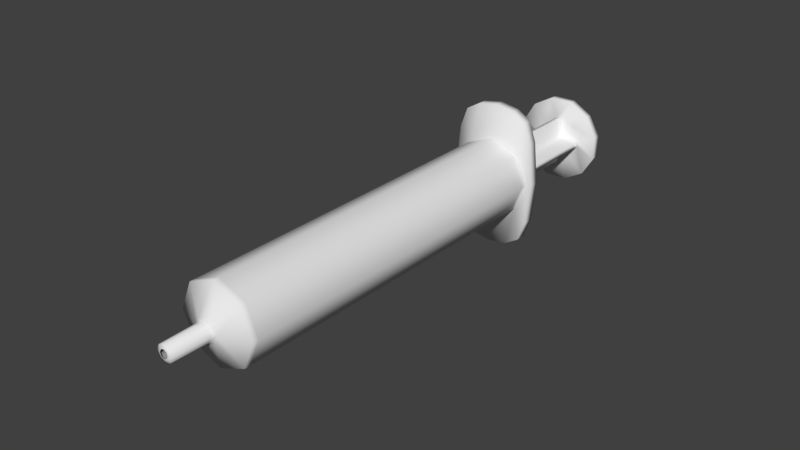 # Source: Syringe20Ml.blend  (saved by Blender 2.79.0; exported with 4.5.12 LTS)
import bpy
from mathutils import Matrix  # noqa: F401  (used for matrix-valued properties, if any)

bpy.ops.wm.read_factory_settings(use_empty=True)
scene = bpy.context.scene
scene.name = 'Scene'

# ---- collections
col_collection_1 = bpy.data.collections.new('Collection 1'); scene.collection.children.link(col_collection_1)

# ---- materials (node trees are filled in below, after node groups)
mat_syringeplungermat = bpy.data.materials.new('syringePlungerMat')
mat_syringeplungermat.alpha_threshold = 0.0
mat_syringeplungermat.use_transparent_shadow = False
mat_syringeplungermat.roughness = 0.5
mat_syringebarrelmat = bpy.data.materials.new('syringeBarrelMat')
mat_syringebarrelmat.alpha_threshold = 0.0
mat_syringebarrelmat.use_transparent_shadow = False
mat_syringebarrelmat.roughness = 0.5

# ---- material node trees

# ---- world
world_world = bpy.data.worlds.new('World'); scene.world = world_world
world_world.color = (0.05088, 0.05088, 0.05088)
world_world.use_sun_shadow = False
world_world.sun_shadow_jitter_overblur = 0.0
world_world.cycles.sampling_method = 'MANUAL'

# ---- meshes
me_syringeplunger = bpy.data.meshes.new('syringePlunger')
me_syringeplunger.from_pydata([(-0.003735, 0.1151, -0.01394), (-0.0102, 0.1151, -0.01021), (-0.01394, 0.1151, -0.003735), (-0.01394, 0.1151, 0.003735), (-0.0102, 0.1151, 0.0102), (-0.003735, 0.1151, 0.01394), (0.003735, 0.1151, 0.01394), (0.01021, 0.1151, 0.01021), (0.01394, 0.1151, 0.003735), (0.01394, 0.1151, -0.003735), (0.01021, 0.1151, -0.01021), (0.003735, 0.1151, -0.01394), (-0.003735, 0.1179, -0.01394), (-0.0102, 0.1179, -0.01021), (-0.01394, 0.1179, -0.003735), (-0.01394, 0.1179, 0.003735), (-0.0102, 0.1179, 0.0102), (-0.003735, 0.1179, 0.01394), (0.003735, 0.1179, 0.01394), (0.01021, 0.1179, 0.01021), (0.01394, 0.1179, 0.003735), (0.01394, 0.1179, -0.003735), (0.01021, 0.1179, -0.01021), (0.003735, 0.1179, -0.01394), (-0.0008964, 0.1151, -0.007726), (-0.005646, 0.1151, -0.005646), (-0.007726, 0.1151, -0.0008964), (-0.007726, 0.1151, 0.0008964), (-0.005646, 0.1151, 0.005646), (-0.0008964, 0.1151, 0.007726), (0.0008964, 0.1151, 0.007726), (0.005646, 0.1151, 0.005646), (0.007726, 0.1151, 0.0008964), (0.007726, 0.1151, -0.0008964), (0.005646, 0.1151, -0.005646), (0.0008964, 0.1151, -0.007726), (-0.0008964, 0.1151, 0.0008964), (-0.0008964, 0.1151, -0.0008964), (0.0008964, 0.1151, -0.0008964), (0.0008964, 0.1151, 0.0008964), (2.304e-08, 0.1179, -4.591e-09), (-0.007203, -0.01495, 0.007203), (-0.007203, -0.01495, -0.007203), (-0.01019, -0.01495, -5.61e-10), (-4.124e-09, -0.01495, 0.01019), (0.007203, -0.01495, 0.007203), (-1.696e-09, -0.01495, -0.01019), (0.007203, -0.01495, -0.007203), (0.01019, -0.01495, 1.868e-09), (0.007726, -0.01495, -0.0008964), (0.007726, -0.01495, 0.0008964), (0.0008964, -0.01495, -0.0008964), (0.0008964, -0.01495, 0.0008964), (-0.007726, -0.01495, -0.0008964), (-0.007726, -0.01495, 0.0008964), (-0.0008964, -0.01495, -0.0008964), (-0.0008964, -0.01495, 0.0008964), (0.0008964, -0.01495, 0.007726), (-0.0008964, -0.01495, 0.007726), (0.0008964, -0.01495, -0.007726), (-0.0008964, -0.01495, -0.007726), (-0.007203, -0.02607, 0.007203), (-0.007203, -0.02607, -0.007203), (-0.01019, -0.02607, -7.466e-11), (-6.291e-09, -0.02607, 0.01019), (0.007203, -0.02607, 0.007203), (-3.862e-09, -0.02607, -0.01019), (0.007203, -0.02607, -0.007203), (0.01019, -0.02607, 2.354e-09), (-5.74e-09, -0.029, 1.23e-09), (0.007724, -0.01256, -0.0009055), (0.007726, -0.01255, 0.0008873), (0.0008972, -0.01267, 0.0008953), (0.0008953, -0.01268, -0.0008975), (-0.007726, -0.01284, -0.0008873), (-0.007724, -0.01283, 0.0009055), (-0.0008953, -0.01271, 0.0008975), (-0.0008972, -0.01272, -0.0008953), (0.0009046, -0.01264, 0.007725), (-0.0008879, -0.01267, 0.007727), (0.0008879, -0.01272, -0.007727), (-0.0009046, -0.01275, -0.007725), (0.007726, 0.113, -0.0008966), (0.0008964, 0.113, 0.0008964), (-0.007726, 0.113, -0.0008963), (-0.0008964, 0.113, 0.0008964), (0.0008966, 0.113, 0.007726), (0.0008963, 0.113, -0.007726), (0.007726, 0.113, 0.0008963), (0.0008964, 0.113, -0.0008964), (-0.007726, 0.113, 0.0008966), (-0.0008964, 0.113, -0.0008964), (-0.0008963, 0.113, 0.007726), (-0.0008965, 0.113, -0.007726)], [], [(6, 7, 19, 18), (3, 4, 16, 15), (10, 11, 23, 22), (0, 1, 13, 12), (7, 8, 20, 19), (4, 5, 17, 16), (11, 0, 12, 23), (1, 2, 14, 13), (8, 9, 21, 20), (5, 6, 18, 17), (2, 3, 15, 14), (9, 10, 22, 21), (7, 6, 30, 31), (4, 3, 27, 28), (11, 10, 34, 35), (1, 0, 24, 25), (8, 7, 31, 32), (5, 4, 28, 29), (0, 11, 35, 24), (2, 1, 25, 26), (9, 8, 32, 33), (6, 5, 29, 30), (3, 2, 26, 27), (10, 9, 33, 34), (36, 29, 28), (37, 26, 25), (35, 34, 38), (39, 32, 31), (30, 39, 31), (27, 36, 28), (24, 37, 25), (33, 38, 34), (19, 40, 18), (16, 40, 15), (23, 40, 22), (13, 40, 12), (20, 40, 19), (17, 40, 16), (12, 40, 23), (14, 40, 13), (21, 40, 20), (18, 40, 17), (15, 40, 14), (22, 40, 21), (70, 71, 50, 49), (89, 38, 33, 82), (72, 52, 50, 71), (74, 53, 54, 75), (91, 84, 26, 37), (76, 75, 54, 56), (78, 79, 58, 57), (83, 39, 30, 86), (76, 56, 58, 79), (80, 59, 60, 81), (89, 87, 35, 38), (77, 81, 60, 55), (58, 44, 57), (44, 58, 41), (58, 56, 41), (41, 56, 54), (41, 54, 43), (53, 43, 54), (43, 53, 42), (53, 55, 42), (42, 55, 60), (42, 60, 46), (59, 46, 60), (46, 59, 47), (59, 51, 47), (47, 51, 49), (47, 49, 48), (50, 48, 49), (48, 50, 45), (50, 52, 45), (45, 52, 57), (45, 57, 44), (45, 44, 64, 65), (42, 46, 66, 62), (44, 41, 61, 64), (47, 48, 68, 67), (48, 45, 65, 68), (43, 42, 62, 63), (41, 43, 63, 61), (46, 47, 67, 66), (67, 68, 69), (68, 65, 69), (63, 62, 69), (61, 63, 69), (66, 67, 69), (65, 64, 69), (62, 66, 69), (64, 61, 69), (91, 93, 81, 77), (51, 59, 80, 73), (87, 80, 81, 93), (85, 76, 79, 92), (52, 72, 78, 57), (86, 92, 79, 78), (85, 90, 75, 76), (55, 53, 74, 77), (84, 74, 75, 90), (83, 72, 71, 88), (51, 73, 70, 49), (82, 88, 71, 70), (33, 32, 88, 82), (39, 83, 88, 32), (26, 84, 90, 27), (36, 27, 90, 85), (30, 29, 92, 86), (36, 85, 92, 29), (35, 87, 93, 24), (37, 24, 93, 91), (73, 80, 87, 89), (72, 83, 86, 78), (77, 74, 84, 91), (73, 89, 82, 70)])
me_syringeplunger.polygons.foreach_set('use_smooth', [True] * 116)
_uv = me_syringeplunger.uv_layers.new(name='UVMap')
_uv.uv.foreach_set('vector', [0.8099, 0.9544, 0.8895, 0.9544, 0.8895, 0.9842, 0.8099, 0.9842, 0.571, 0.9544, 0.6506, 0.9544, 0.6506, 0.9842, 0.571, 0.9842, 0.1729, 0.9544, 0.2525, 0.9544, 0.2525, 0.9842, 0.1729, 0.9842, 0.3322, 0.9544, 0.4118, 0.9544, 0.4118, 0.9842, 0.3322, 0.9842, 0.8895, 0.9544, 0.9691, 0.9544, 0.9691, 0.9842, 0.8895, 0.9842, 0.6506, 0.9544, 0.7303, 0.9544, 0.7303, 0.9842, 0.6506, 0.9842, 0.2525, 0.9544, 0.3322, 0.9544, 0.3322, 0.9842, 0.2525, 0.9842, 0.4118, 0.9544, 0.4914, 0.9544, 0.4914, 0.9842, 0.4118, 0.9842, 0.01367, 0.9544, 0.09329, 0.9544, 0.09329, 0.9842, 0.01367, 0.9842, 0.7303, 0.9544, 0.8099, 0.9544, 0.8099, 0.9842, 0.7303, 0.9842, 0.4914, 0.9544, 0.571, 0.9544, 0.571, 0.9842, 0.4914, 0.9842, 0.09329, 0.9544, 0.1729, 0.9544, 0.1729, 0.9842, 0.09329, 0.9842, 0.3659, 0.548, 0.4348, 0.5081, 0.4651, 0.5744, 0.4145, 0.5965, 0.5834, 0.548, 0.6232, 0.6169, 0.557, 0.6472, 0.5348, 0.5965, 0.4348, 0.8053, 0.3659, 0.7655, 0.4145, 0.7169, 0.4651, 0.7391, 0.5834, 0.7655, 0.5145, 0.8053, 0.4842, 0.7391, 0.5348, 0.7169, 0.3261, 0.6169, 0.3659, 0.548, 0.4145, 0.5965, 0.3923, 0.6472, 0.5145, 0.5081, 0.5834, 0.548, 0.5348, 0.5965, 0.4842, 0.5744, 0.5145, 0.8053, 0.4348, 0.8053, 0.4651, 0.7391, 0.4842, 0.7391, 0.6232, 0.6965, 0.5834, 0.7655, 0.5348, 0.7169, 0.557, 0.6663, 0.3261, 0.6965, 0.3261, 0.6169, 0.3923, 0.6472, 0.3923, 0.6663, 0.4348, 0.5081, 0.5145, 0.5081, 0.4842, 0.5744, 0.4651, 0.5744, 0.6232, 0.6169, 0.6232, 0.6965, 0.557, 0.6663, 0.557, 0.6472, 0.3659, 0.7655, 0.3261, 0.6965, 0.3923, 0.6663, 0.4145, 0.7169, 0.4842, 0.6472, 0.4842, 0.5744, 0.5348, 0.5965, 0.4842, 0.6663, 0.557, 0.6663, 0.5348, 0.7169, 0.4651, 0.7391, 0.4145, 0.7169, 0.4651, 0.6663, 0.4651, 0.6472, 0.3923, 0.6472, 0.4145, 0.5965, 0.4651, 0.5744, 0.4651, 0.6472, 0.4145, 0.5965, 0.557, 0.6472, 0.4842, 0.6472, 0.5348, 0.5965, 0.4842, 0.7391, 0.4842, 0.6663, 0.5348, 0.7169, 0.3923, 0.6663, 0.4651, 0.6663, 0.4145, 0.7169, 0.01367, 0.6965, 0.1622, 0.6567, 0.05348, 0.7655, 0.2021, 0.8053, 0.1622, 0.6567, 0.271, 0.7655, 0.2021, 0.5081, 0.1622, 0.6567, 0.1224, 0.5081, 0.3108, 0.6169, 0.1622, 0.6567, 0.271, 0.548, 0.01367, 0.6169, 0.1622, 0.6567, 0.01367, 0.6965, 0.1224, 0.8053, 0.1622, 0.6567, 0.2021, 0.8053, 0.271, 0.548, 0.1622, 0.6567, 0.2021, 0.5081, 0.3108, 0.6965, 0.1622, 0.6567, 0.3108, 0.6169, 0.05348, 0.548, 0.1622, 0.6567, 0.01367, 0.6169, 0.05348, 0.7655, 0.1622, 0.6567, 0.1224, 0.8053, 0.271, 0.7655, 0.1622, 0.6567, 0.3108, 0.6965, 0.1224, 0.5081, 0.1622, 0.6567, 0.05348, 0.548, 0.03265, 0.4798, 0.03284, 0.4953, 0.01286, 0.4949, 0.0132, 0.48, 0.9699, 0.4266, 0.9864, 0.4266, 0.9867, 0.4798, 0.9696, 0.4798, 0.03167, 0.0657, 0.01437, 0.06566, 0.01456, 0.01416, 0.03263, 0.01423, 0.03091, 0.2534, 0.01407, 0.2531, 0.01414, 0.2385, 0.03099, 0.2382, 0.9698, 0.306, 0.9693, 0.2534, 0.9861, 0.2531, 0.9861, 0.306, 0.03139, 0.1856, 0.03099, 0.2382, 0.01414, 0.2385, 0.01404, 0.1856, 0.03235, 0.1179, 0.03209, 0.133, 0.01393, 0.1327, 0.01404, 0.1182, 0.9698, 0.0657, 0.9858, 0.06575, 0.9858, 0.1183, 0.9691, 0.118, 0.03139, 0.1856, 0.01404, 0.1856, 0.01393, 0.1327, 0.03209, 0.133, 0.0318, 0.3739, 0.01406, 0.3737, 0.01409, 0.359, 0.03159, 0.3587, 0.9699, 0.4266, 0.9695, 0.3738, 0.9863, 0.3735, 0.9864, 0.4266, 0.03128, 0.3061, 0.03159, 0.3587, 0.01409, 0.359, 0.01396, 0.3061, 0.8625, 0.91, 0.8529, 0.9363, 0.8434, 0.91, 0.8529, 0.9363, 0.8625, 0.91, 0.9297, 0.9045, 0.8625, 0.91, 0.8625, 0.8373, 0.9297, 0.9045, 0.9297, 0.9045, 0.8625, 0.8373, 0.9353, 0.8373, 0.9297, 0.9045, 0.9353, 0.8373, 0.9616, 0.8277, 0.9353, 0.8182, 0.9616, 0.8277, 0.9353, 0.8373, 0.9616, 0.8277, 0.9353, 0.8182, 0.9298, 0.751, 0.9353, 0.8182, 0.8625, 0.8181, 0.9298, 0.751, 0.9298, 0.751, 0.8625, 0.8181, 0.8626, 0.7454, 0.9298, 0.751, 0.8626, 0.7454, 0.853, 0.7191, 0.8435, 0.7453, 0.853, 0.7191, 0.8626, 0.7454, 0.853, 0.7191, 0.8435, 0.7453, 0.7763, 0.7509, 0.8435, 0.7453, 0.8434, 0.8181, 0.7763, 0.7509, 0.7763, 0.7509, 0.8434, 0.8181, 0.7706, 0.8181, 0.7763, 0.7509, 0.7706, 0.8181, 0.7444, 0.8276, 0.7706, 0.8372, 0.7444, 0.8276, 0.7706, 0.8181, 0.7444, 0.8276, 0.7706, 0.8372, 0.7762, 0.9044, 0.7706, 0.8372, 0.8434, 0.8372, 0.7762, 0.9044, 0.7762, 0.9044, 0.8434, 0.8372, 0.8434, 0.91, 0.7762, 0.9044, 0.8434, 0.91, 0.8529, 0.9363, 0.09676, 0.8206, 0.1799, 0.8206, 0.1799, 0.9391, 0.09676, 0.9391, 0.4291, 0.8206, 0.5122, 0.8206, 0.5122, 0.9391, 0.4291, 0.9391, 0.1799, 0.8206, 0.263, 0.8206, 0.263, 0.9391, 0.1799, 0.9391, 0.5953, 0.8206, 0.6784, 0.8206, 0.6784, 0.9391, 0.5953, 0.9391, 0.01367, 0.8206, 0.09676, 0.8206, 0.09676, 0.9391, 0.01367, 0.9391, 0.346, 0.8206, 0.4291, 0.8206, 0.4291, 0.9391, 0.346, 0.9391, 0.263, 0.8206, 0.346, 0.8206, 0.346, 0.9391, 0.263, 0.9391, 0.5122, 0.8206, 0.5953, 0.8206, 0.5953, 0.9391, 0.5122, 0.9391, 0.6477, 0.6533, 0.6477, 0.5683, 0.7503, 0.6108, 0.6477, 0.5683, 0.7078, 0.5081, 0.7503, 0.6108, 0.853, 0.6533, 0.7928, 0.7134, 0.7503, 0.6108, 0.853, 0.5683, 0.853, 0.6533, 0.7503, 0.6108, 0.7078, 0.7134, 0.6477, 0.6533, 0.7503, 0.6108, 0.7078, 0.5081, 0.7928, 0.5081, 0.7503, 0.6108, 0.7928, 0.7134, 0.7078, 0.7134, 0.7503, 0.6108, 0.7928, 0.5081, 0.853, 0.5683, 0.7503, 0.6108, 0.9698, 0.306, 0.9695, 0.3587, 0.03159, 0.3587, 0.03128, 0.3061, 0.01381, 0.4266, 0.01406, 0.3737, 0.0318, 0.3739, 0.03145, 0.4267, 0.9695, 0.3738, 0.0318, 0.3739, 0.03159, 0.3587, 0.9695, 0.3587, 0.9696, 0.1857, 0.03139, 0.1856, 0.03209, 0.133, 0.9691, 0.1331, 0.01437, 0.06566, 0.03167, 0.0657, 0.03235, 0.1179, 0.01404, 0.1182, 0.9691, 0.118, 0.9691, 0.1331, 0.03209, 0.133, 0.03235, 0.1179, 0.9696, 0.1857, 0.9693, 0.2382, 0.03099, 0.2382, 0.03139, 0.1856, 0.01396, 0.3061, 0.01407, 0.2531, 0.03091, 0.2534, 0.03128, 0.3061, 0.9693, 0.2534, 0.03091, 0.2534, 0.03099, 0.2382, 0.9693, 0.2382, 0.9698, 0.0657, 0.03167, 0.0657, 0.03263, 0.01423, 0.9698, 0.01419, 0.01381, 0.4266, 0.03145, 0.4267, 0.03265, 0.4798, 0.0132, 0.48, 0.9696, 0.4798, 0.9696, 0.4953, 0.03284, 0.4953, 0.03265, 0.4798, 0.9867, 0.4798, 0.9871, 0.4948, 0.9696, 0.4953, 0.9696, 0.4798, 0.9858, 0.06575, 0.9698, 0.0657, 0.9698, 0.01419, 0.9857, 0.01416, 0.9861, 0.2531, 0.9693, 0.2534, 0.9693, 0.2382, 0.9861, 0.2384, 0.9859, 0.1856, 0.9861, 0.2384, 0.9693, 0.2382, 0.9696, 0.1857, 0.9858, 0.1183, 0.9858, 0.1329, 0.9691, 0.1331, 0.9691, 0.118, 0.9859, 0.1856, 0.9696, 0.1857, 0.9691, 0.1331, 0.9858, 0.1329, 0.9863, 0.3735, 0.9695, 0.3738, 0.9695, 0.3587, 0.9862, 0.3589, 0.9861, 0.306, 0.9862, 0.3589, 0.9695, 0.3587, 0.9698, 0.306, 0.03145, 0.4267, 0.0318, 0.3739, 0.9695, 0.3738, 0.9699, 0.4266, 0.03167, 0.0657, 0.9698, 0.0657, 0.9691, 0.118, 0.03235, 0.1179, 0.03128, 0.3061, 0.03091, 0.2534, 0.9693, 0.2534, 0.9698, 0.306, 0.03145, 0.4267, 0.9699, 0.4266, 0.9696, 0.4798, 0.03265, 0.4798])
_ca = me_syringeplunger.color_attributes.new('Col', 'BYTE_COLOR', 'CORNER')
_ca.data.foreach_set('color', [1.0, 1.0, 1.0, 1.0, 1.0, 1.0, 1.0, 1.0, 1.0, 1.0, 1.0, 1.0, 1.0, 1.0, 1.0, 1.0, 1.0, 1.0, 1.0, 1.0, 1.0, 1.0, 1.0, 1.0, 1.0, 1.0, 1.0, 1.0, 1.0, 1.0, 1.0, 1.0, 1.0, 1.0, 1.0, 1.0, 1.0, 1.0, 1.0, 1.0, 1.0, 1.0, 1.0, 1.0, 1.0, 1.0, 1.0, 1.0, 1.0, 1.0, 1.0, 1.0, 1.0, 1.0, 1.0, 1.0, 1.0, 1.0, 1.0, 1.0, 1.0, 1.0, 1.0, 1.0, 1.0, 1.0, 1.0, 1.0, 1.0, 1.0, 1.0, 1.0, 1.0, 1.0, 1.0, 1.0, 1.0, 1.0, 1.0, 1.0, 1.0, 1.0, 1.0, 1.0, 1.0, 1.0, 1.0, 1.0, 1.0, 1.0, 1.0, 1.0, 1.0, 1.0, 1.0, 1.0, 1.0, 1.0, 1.0, 1.0, 1.0, 1.0, 1.0, 1.0, 1.0, 1.0, 1.0, 1.0, 1.0, 1.0, 1.0, 1.0, 1.0, 1.0, 1.0, 1.0, 1.0, 1.0, 1.0, 1.0, 1.0, 1.0, 1.0, 1.0, 1.0, 1.0, 1.0, 1.0, 1.0, 1.0, 1.0, 1.0, 1.0, 1.0, 1.0, 1.0, 1.0, 1.0, 1.0, 1.0, 1.0, 1.0, 1.0, 1.0, 1.0, 1.0, 1.0, 1.0, 1.0, 1.0, 1.0, 1.0, 1.0, 1.0, 1.0, 1.0, 1.0, 1.0, 1.0, 1.0, 1.0, 1.0, 1.0, 1.0, 1.0, 1.0, 1.0, 1.0, 1.0, 1.0, 1.0, 1.0, 1.0, 1.0, 1.0, 1.0, 1.0, 1.0, 1.0, 1.0, 1.0, 1.0, 1.0, 1.0, 1.0, 1.0, 1.0, 1.0, 1.0, 1.0, 1.0, 1.0, 1.0, 1.0, 1.0, 1.0, 1.0, 1.0, 1.0, 1.0, 1.0, 1.0, 1.0, 1.0, 1.0, 1.0, 1.0, 1.0, 1.0, 1.0, 1.0, 1.0, 1.0, 1.0, 1.0, 1.0, 1.0, 1.0, 1.0, 1.0, 1.0, 1.0, 1.0, 1.0, 1.0, 1.0, 1.0, 1.0, 1.0, 1.0, 1.0, 1.0, 1.0, 1.0, 1.0, 1.0, 1.0, 1.0, 1.0, 1.0, 1.0, 1.0, 1.0, 1.0, 1.0, 1.0, 1.0, 1.0, 1.0, 1.0, 1.0, 1.0, 1.0, 1.0, 1.0, 1.0, 1.0, 1.0, 1.0, 1.0, 1.0, 1.0, 1.0, 1.0, 1.0, 1.0, 1.0, 1.0, 1.0, 1.0, 1.0, 1.0, 1.0, 1.0, 1.0, 1.0, 1.0, 1.0, 1.0, 1.0, 1.0, 1.0, 1.0, 1.0, 1.0, 1.0, 1.0, 1.0, 1.0, 1.0, 1.0, 1.0, 1.0, 1.0, 1.0, 1.0, 1.0, 1.0, 1.0, 1.0, 1.0, 1.0, 1.0, 1.0, 1.0, 1.0, 1.0, 1.0, 1.0, 1.0, 1.0, 1.0, 1.0, 1.0, 1.0, 1.0, 1.0, 1.0, 1.0, 1.0, 1.0, 1.0, 1.0, 1.0, 1.0, 1.0, 1.0, 1.0, 1.0, 1.0, 1.0, 1.0, 1.0, 1.0, 1.0, 1.0, 1.0, 1.0, 1.0, 1.0, 1.0, 1.0, 1.0, 1.0, 1.0, 1.0, 1.0, 1.0, 1.0, 1.0, 1.0, 1.0, 1.0, 1.0, 1.0, 1.0, 1.0, 1.0, 1.0, 1.0, 1.0, 1.0, 1.0, 1.0, 1.0, 1.0, 1.0, 1.0, 1.0, 1.0, 1.0, 1.0, 1.0, 1.0, 1.0, 1.0, 1.0, 1.0, 1.0, 1.0, 1.0, 1.0, 1.0, 1.0, 1.0, 1.0, 1.0, 1.0, 1.0, 1.0, 1.0, 1.0, 1.0, 1.0, 1.0, 1.0, 1.0, 1.0, 1.0, 1.0, 1.0, 1.0, 1.0, 1.0, 1.0, 1.0, 1.0, 1.0, 1.0, 1.0, 1.0, 1.0, 1.0, 1.0, 1.0, 1.0, 1.0, 1.0, 1.0, 1.0, 1.0, 1.0, 1.0, 1.0, 1.0, 1.0, 1.0, 1.0, 1.0, 1.0, 1.0, 1.0, 1.0, 1.0, 1.0, 1.0, 1.0, 1.0, 1.0, 1.0, 1.0, 1.0, 1.0, 1.0, 1.0, 1.0, 1.0, 1.0, 1.0, 1.0, 1.0, 1.0, 1.0, 1.0, 1.0, 1.0, 1.0, 1.0, 1.0, 1.0, 1.0, 1.0, 1.0, 1.0, 1.0, 1.0, 1.0, 1.0, 1.0, 1.0, 1.0, 1.0, 1.0, 1.0, 1.0, 1.0, 1.0, 1.0, 1.0, 1.0, 1.0, 1.0, 1.0, 1.0, 1.0, 1.0, 1.0, 1.0, 1.0, 1.0, 1.0, 1.0, 1.0, 1.0, 1.0, 1.0, 1.0, 1.0, 1.0, 1.0, 1.0, 1.0, 1.0, 1.0, 1.0, 1.0, 1.0, 1.0, 1.0, 1.0, 1.0, 1.0, 1.0, 1.0, 1.0, 1.0, 1.0, 1.0, 1.0, 1.0, 1.0, 1.0, 1.0, 1.0, 1.0, 1.0, 1.0, 1.0, 1.0, 1.0, 1.0, 1.0, 1.0, 1.0, 1.0, 1.0, 1.0, 1.0, 1.0, 1.0, 1.0, 1.0, 1.0, 1.0, 1.0, 1.0, 1.0, 1.0, 1.0, 1.0, 1.0, 1.0, 1.0, 1.0, 1.0, 1.0, 1.0, 1.0, 1.0, 1.0, 1.0, 1.0, 1.0, 1.0, 1.0, 1.0, 1.0, 1.0, 1.0, 1.0, 1.0, 1.0, 1.0, 1.0, 1.0, 1.0, 1.0, 1.0, 1.0, 1.0, 1.0, 1.0, 1.0, 1.0, 1.0, 1.0, 1.0, 1.0, 1.0, 1.0, 1.0, 1.0, 1.0, 1.0, 1.0, 1.0, 1.0, 1.0, 1.0, 1.0, 1.0, 1.0, 1.0, 1.0, 1.0, 1.0, 1.0, 1.0, 1.0, 1.0, 1.0, 1.0, 1.0, 1.0, 1.0, 1.0, 1.0, 1.0, 1.0, 1.0, 1.0, 1.0, 1.0, 1.0, 1.0, 1.0, 1.0, 1.0, 0.9911, 0.9911, 0.9911, 0.9961, 1.0, 1.0, 1.0, 1.0, 1.0, 1.0, 1.0, 1.0, 1.0, 1.0, 1.0, 1.0, 1.0, 1.0, 1.0, 1.0, 1.0, 1.0, 1.0, 1.0, 1.0, 1.0, 1.0, 1.0, 1.0, 1.0, 1.0, 1.0, 1.0, 1.0, 1.0, 1.0, 1.0, 1.0, 1.0, 1.0, 0.9911, 0.9911, 0.9911, 0.9961, 1.0, 1.0, 1.0, 1.0, 1.0, 1.0, 1.0, 1.0, 1.0, 1.0, 1.0, 1.0, 1.0, 1.0, 1.0, 1.0, 0.9911, 0.9911, 0.9911, 0.9961, 1.0, 1.0, 1.0, 1.0, 1.0, 1.0, 1.0, 1.0, 1.0, 1.0, 1.0, 1.0, 1.0, 1.0, 1.0, 1.0, 1.0, 1.0, 1.0, 1.0, 1.0, 1.0, 1.0, 1.0, 1.0, 1.0, 1.0, 1.0, 1.0, 1.0, 1.0, 1.0, 0.9911, 0.9911, 0.9911, 0.9961, 1.0, 1.0, 1.0, 1.0, 1.0, 1.0, 1.0, 1.0, 1.0, 1.0, 1.0, 1.0, 1.0, 1.0, 1.0, 1.0, 1.0, 1.0, 1.0, 1.0, 1.0, 1.0, 1.0, 1.0, 1.0, 1.0, 1.0, 1.0, 1.0, 1.0, 1.0, 1.0, 1.0, 1.0, 1.0, 1.0, 0.9911, 0.9911, 0.9911, 0.9961, 1.0, 1.0, 1.0, 1.0, 1.0, 1.0, 1.0, 1.0, 1.0, 1.0, 1.0, 1.0, 1.0, 1.0, 1.0, 1.0, 1.0, 1.0, 1.0, 1.0, 0.9911, 0.9911, 0.9911, 0.9961, 1.0, 1.0, 1.0, 1.0, 1.0, 1.0, 1.0, 1.0, 0.9911, 0.9911, 0.9911, 0.9961, 1.0, 1.0, 1.0, 1.0, 1.0, 1.0, 1.0, 1.0, 1.0, 1.0, 1.0, 1.0, 1.0, 1.0, 1.0, 1.0, 1.0, 1.0, 1.0, 1.0, 1.0, 1.0, 1.0, 1.0, 1.0, 1.0, 1.0, 1.0, 1.0, 1.0, 1.0, 1.0, 1.0, 1.0, 1.0, 1.0, 1.0, 1.0, 1.0, 1.0, 1.0, 1.0, 1.0, 1.0, 1.0, 1.0, 1.0, 1.0, 1.0, 1.0, 1.0, 1.0, 1.0, 1.0, 1.0, 1.0, 1.0, 1.0, 1.0, 1.0, 1.0, 1.0, 1.0, 1.0, 1.0, 1.0, 1.0, 1.0, 1.0, 1.0, 1.0, 1.0, 1.0, 1.0, 1.0, 1.0, 1.0, 1.0, 1.0, 1.0, 1.0, 1.0, 1.0, 1.0, 1.0, 1.0, 1.0, 1.0, 1.0, 1.0, 1.0, 1.0, 1.0, 1.0, 1.0, 1.0, 1.0, 1.0, 1.0, 1.0, 1.0, 1.0, 1.0, 1.0, 1.0, 1.0, 1.0, 1.0, 1.0, 1.0, 1.0, 1.0, 1.0, 1.0, 1.0, 1.0, 1.0, 1.0, 1.0, 1.0, 1.0, 1.0, 1.0, 1.0, 1.0, 1.0, 1.0, 1.0, 1.0, 1.0, 1.0, 1.0, 1.0, 1.0, 1.0, 1.0, 1.0, 1.0, 1.0, 1.0, 1.0, 1.0, 1.0, 1.0, 1.0, 1.0, 1.0, 1.0, 1.0, 1.0, 1.0, 1.0, 1.0, 1.0, 1.0, 1.0, 1.0, 1.0, 1.0, 1.0, 1.0, 1.0, 1.0, 1.0, 1.0, 1.0, 1.0, 1.0, 1.0, 1.0, 1.0, 1.0, 1.0, 1.0, 1.0, 1.0, 1.0, 1.0, 1.0, 1.0, 1.0, 1.0, 1.0, 1.0, 1.0, 1.0, 1.0, 1.0, 1.0, 1.0, 1.0, 1.0, 1.0, 1.0, 1.0, 1.0, 1.0, 1.0, 1.0, 1.0, 1.0, 1.0, 1.0, 1.0, 1.0, 1.0, 1.0, 1.0, 1.0, 1.0, 1.0, 1.0, 1.0, 1.0, 1.0, 1.0, 1.0, 1.0, 1.0, 1.0, 1.0, 1.0, 1.0, 1.0, 1.0, 1.0, 1.0, 1.0, 1.0, 1.0, 1.0, 1.0, 1.0, 1.0, 1.0, 1.0, 1.0, 1.0, 1.0, 1.0, 1.0, 1.0, 1.0, 1.0, 1.0, 1.0, 1.0, 1.0, 1.0, 1.0, 1.0, 1.0, 1.0, 1.0, 1.0, 1.0, 1.0, 1.0, 1.0, 1.0, 1.0, 1.0, 1.0, 1.0, 1.0, 1.0, 1.0, 1.0, 1.0, 1.0, 1.0, 1.0, 1.0, 1.0, 1.0, 1.0, 1.0, 1.0, 1.0, 1.0, 1.0, 1.0, 1.0, 1.0, 1.0, 1.0, 1.0, 1.0, 1.0, 1.0, 1.0, 1.0, 1.0, 1.0, 1.0, 1.0, 1.0, 1.0, 1.0, 1.0, 1.0, 1.0, 1.0, 1.0, 1.0, 1.0, 1.0, 1.0, 1.0, 1.0, 1.0, 1.0, 1.0, 1.0, 1.0, 1.0, 1.0, 1.0, 1.0, 1.0, 1.0, 1.0, 1.0, 1.0, 1.0, 1.0, 1.0, 1.0, 1.0, 1.0, 1.0, 1.0, 1.0, 1.0, 1.0, 1.0, 1.0, 1.0, 1.0, 1.0, 1.0, 1.0, 1.0, 1.0, 1.0, 1.0, 1.0, 1.0, 1.0, 1.0, 1.0, 1.0, 1.0, 1.0, 1.0, 1.0, 1.0, 1.0, 1.0, 1.0, 1.0, 1.0, 1.0, 1.0, 1.0, 1.0, 1.0, 1.0, 1.0, 1.0, 1.0, 1.0, 1.0, 1.0, 1.0, 1.0, 1.0, 1.0, 1.0, 1.0, 1.0, 1.0, 1.0, 1.0, 1.0, 1.0, 1.0, 1.0, 1.0, 1.0, 1.0, 1.0, 1.0, 1.0, 1.0, 1.0, 1.0, 1.0, 1.0, 1.0, 1.0, 1.0, 1.0, 1.0, 1.0, 1.0, 1.0, 1.0, 1.0, 1.0, 1.0, 1.0, 1.0, 1.0, 1.0, 1.0, 1.0, 1.0, 1.0, 1.0, 1.0, 1.0, 1.0, 1.0, 1.0, 1.0, 1.0, 1.0, 1.0, 1.0, 1.0, 1.0, 1.0, 1.0, 1.0, 1.0, 1.0, 1.0, 1.0, 1.0, 1.0, 1.0, 1.0, 1.0, 1.0, 1.0, 1.0, 1.0, 1.0, 1.0, 1.0, 1.0, 1.0, 1.0, 1.0, 1.0, 1.0, 1.0, 1.0, 1.0, 1.0, 1.0, 1.0, 1.0, 1.0, 1.0, 1.0, 1.0, 1.0, 1.0, 1.0, 1.0, 1.0, 1.0, 1.0, 1.0, 0.9911, 0.9911, 0.9911, 0.9961, 1.0, 1.0, 1.0, 1.0, 1.0, 1.0, 1.0, 1.0, 0.9911, 0.9911, 0.9911, 0.9961, 1.0, 1.0, 1.0, 1.0, 1.0, 1.0, 1.0, 1.0, 1.0, 1.0, 1.0, 1.0, 1.0, 1.0, 1.0, 1.0, 0.9911, 0.9911, 0.9911, 0.9961, 1.0, 1.0, 1.0, 1.0, 1.0, 1.0, 1.0, 1.0, 1.0, 1.0, 1.0, 1.0, 1.0, 1.0, 1.0, 1.0, 1.0, 1.0, 1.0, 1.0, 0.9911, 0.9911, 0.9911, 0.9961, 0.9823, 0.9823, 0.9823, 0.9922, 1.0, 1.0, 1.0, 1.0, 1.0, 1.0, 1.0, 1.0, 1.0, 1.0, 1.0, 1.0, 1.0, 1.0, 1.0, 1.0, 1.0, 1.0, 1.0, 1.0, 0.9823, 0.9823, 0.9823, 0.9922, 0.9911, 0.9911, 0.9911, 0.9961, 1.0, 1.0, 1.0, 1.0, 1.0, 1.0, 1.0, 1.0, 1.0, 1.0, 1.0, 1.0, 1.0, 1.0, 1.0, 1.0, 1.0, 1.0, 1.0, 1.0, 1.0, 1.0, 1.0, 1.0, 1.0, 1.0, 1.0, 1.0, 1.0, 1.0, 1.0, 1.0, 0.9911, 0.9911, 0.9911, 0.9961, 1.0, 1.0, 1.0, 1.0, 1.0, 1.0, 1.0, 1.0, 1.0, 1.0, 1.0, 1.0, 1.0, 1.0, 1.0, 1.0, 1.0, 1.0, 1.0, 1.0, 1.0, 1.0, 1.0, 1.0, 0.9911, 0.9911, 0.9911, 0.9961, 0.9823, 0.9823, 0.9823, 0.9922, 1.0, 1.0, 1.0, 1.0, 1.0, 1.0, 1.0, 1.0, 1.0, 1.0, 1.0, 1.0, 1.0, 1.0, 1.0, 1.0, 1.0, 1.0, 1.0, 1.0, 0.9823, 0.9823, 0.9823, 0.9922, 0.9911, 0.9911, 0.9911, 0.9961, 1.0, 1.0, 1.0, 1.0, 1.0, 1.0, 1.0, 1.0, 1.0, 1.0, 1.0, 1.0, 0.9823, 0.9823, 0.9823, 0.9922, 1.0, 1.0, 1.0, 1.0, 1.0, 1.0, 1.0, 1.0, 1.0, 1.0, 1.0, 1.0, 0.9823, 0.9823, 0.9823, 0.9922, 1.0, 1.0, 1.0, 1.0, 1.0, 1.0, 1.0, 1.0, 1.0, 1.0, 1.0, 1.0, 1.0, 1.0, 1.0, 1.0, 1.0, 1.0, 1.0, 1.0, 1.0, 1.0, 1.0, 1.0, 1.0, 1.0, 1.0, 1.0, 1.0, 1.0, 1.0, 1.0, 1.0, 1.0, 1.0, 1.0, 1.0, 1.0, 1.0, 1.0, 1.0, 1.0, 1.0, 1.0, 0.9823, 0.9823, 0.9823, 0.9922, 1.0, 1.0, 1.0, 1.0, 1.0, 1.0, 1.0, 1.0, 1.0, 1.0, 1.0, 1.0, 0.9823, 0.9823, 0.9823, 0.9922, 1.0, 1.0, 1.0, 1.0, 1.0, 1.0, 1.0, 1.0, 0.9911, 0.9911, 0.9911, 0.9961, 1.0, 1.0, 1.0, 1.0, 1.0, 1.0, 1.0, 1.0, 1.0, 1.0, 1.0, 1.0, 1.0, 1.0, 1.0, 1.0, 1.0, 1.0, 1.0, 1.0, 0.9911, 0.9911, 0.9911, 0.9961, 1.0, 1.0, 1.0, 1.0, 1.0, 1.0, 1.0, 1.0, 0.9911, 0.9911, 0.9911, 0.9961, 1.0, 1.0, 1.0, 1.0, 1.0, 1.0, 1.0, 1.0, 1.0, 1.0, 1.0, 1.0, 1.0, 1.0, 1.0, 1.0, 1.0, 1.0, 1.0, 1.0, 0.9911, 0.9911, 0.9911, 0.9961, 1.0, 1.0, 1.0, 1.0, 1.0, 1.0, 1.0, 1.0, 0.9911, 0.9911, 0.9911, 0.9961, 1.0, 1.0, 1.0, 1.0, 1.0, 1.0, 1.0, 1.0, 1.0, 1.0, 1.0, 1.0, 1.0, 1.0, 1.0, 1.0])
me_syringeplunger.materials.append(mat_syringeplungermat)
me_syringeplunger.use_remesh_preserve_volume = False
me_syringeplunger.use_remesh_preserve_attributes = False
me_syringeplunger.use_mirror_vertex_groups = False
me_syringeplunger.update()
me_syringebarrel_001 = bpy.data.meshes.new('syringeBarrel.001')
me_syringebarrel_001.from_pydata([(0.00913, -0.041, 0.00913), (0.002604, -0.04453, 0.002604), (0.002048, -0.04582, 0.002048), (0.001921, -0.05759, 0.001921), (0.00913, 0.07638, 0.00913), (0.007453, 0.08001, 0.007453), (0.01305, 0.07638, 0.01352), (0.006204, 0.07638, 0.02278), (0.01067, 0.07638, 0.02009), (0.006204, 0.08001, 0.02278), (0.01305, 0.08001, 0.01352), (0.01067, 0.08001, 0.02009), (-8.331e-09, 0.07638, 0.02379), (-8.49e-09, 0.08001, 0.02379), (-0.00913, -0.041, 0.00913), (-9.172e-10, -0.041, 0.01291), (-0.002604, -0.04453, 0.002604), (1.174e-09, -0.04453, 0.003683), (-0.002048, -0.04582, 0.002048), (1.395e-09, -0.04582, 0.002896), (-0.001921, -0.05759, 0.001921), (1.947e-09, -0.05759, 0.002717), (-0.00913, 0.07638, 0.00913), (-6.048e-09, 0.07638, 0.01291), (-0.007453, 0.08001, 0.007453), (-5.709e-09, 0.08001, 0.01054), (-0.01305, 0.07638, 0.01352), (-0.006204, 0.07638, 0.02278), (-0.01067, 0.07638, 0.02009), (-0.006204, 0.08001, 0.02278), (-0.01305, 0.08001, 0.01352), (-0.01067, 0.08001, 0.02009), (0.01443, 0.07638, -1.184e-08), (0.01443, 0.08001, -1.255e-08), (0.01291, -0.041, 1.069e-08), (0.00913, -0.041, -0.00913), (0.003683, -0.04453, 9.443e-09), (0.002604, -0.04453, -0.002604), (0.002896, -0.04582, 9.529e-09), (0.002048, -0.04582, -0.002048), (0.002717, -0.05759, 1.178e-08), (0.001921, -0.05759, -0.001921), (0.01291, 0.07638, -1.216e-08), (0.00913, 0.07638, -0.00913), (0.01054, 0.08001, -1.337e-08), (0.007453, 0.08001, -0.007453), (0.01305, 0.07638, -0.01352), (0.006204, 0.07638, -0.02278), (0.01067, 0.07638, -0.02009), (0.006204, 0.08001, -0.02279), (0.01305, 0.08001, -0.01352), (0.01067, 0.08001, -0.02009), (-0.01443, 0.07638, -1.79e-08), (1.654e-09, 0.07638, -0.02379), (-0.01443, 0.08001, -1.861e-08), (1.495e-09, 0.08001, -0.02379), (-0.01291, -0.041, 5.274e-09), (-0.00913, -0.041, -0.00913), (4.502e-09, -0.041, -0.01291), (-0.003683, -0.04453, 7.897e-09), (-0.002604, -0.04453, -0.002604), (2.719e-09, -0.04453, -0.003683), (-0.002896, -0.04582, 8.313e-09), (-0.002048, -0.04582, -0.002048), (2.611e-09, -0.04582, -0.002896), (-0.002717, -0.05759, 1.064e-08), (-0.001921, -0.05759, -0.001921), (3.088e-09, -0.05759, -0.002717), (-0.01291, 0.07638, -1.758e-08), (-0.00913, 0.07638, -0.00913), (-6.294e-10, 0.07638, -0.01291), (-0.01054, 0.08001, -1.779e-08), (-0.007453, 0.08001, -0.007453), (-1.285e-09, 0.08001, -0.01054), (-0.01305, 0.07638, -0.01352), (-0.006204, 0.07638, -0.02279), (-0.01067, 0.07638, -0.02009), (-0.006204, 0.08001, -0.02279), (-0.01305, 0.08001, -0.01352), (-0.01067, 0.08001, -0.02009), (0.01291, 0.07452, -1.18e-08), (0.00913, 0.07452, 0.00913), (-5.967e-09, 0.07452, 0.01291), (-0.01291, 0.07452, -1.722e-08), (-0.00913, 0.07452, 0.00913), (0.00913, 0.07452, -0.00913), (-5.477e-10, 0.07452, -0.01291), (-0.00913, 0.07452, -0.00913), (0.01291, -0.03906, 1.032e-08), (0.00913, -0.03906, 0.00913), (-1.002e-09, -0.03906, 0.01291), (-0.01291, -0.03906, 4.897e-09), (-0.00913, -0.03906, 0.00913), (0.00913, -0.03906, -0.00913), (4.417e-09, -0.03906, -0.01291), (-0.00913, -0.03906, -0.00913), (0.001413, -0.05784, 1.156e-08), (0.0009991, -0.05784, 0.0009991), (2.232e-09, -0.05784, 0.001413), (-0.001413, -0.05784, 1.097e-08), (-0.0009991, -0.05784, 0.0009991), (0.0009991, -0.05784, -0.0009991), (2.825e-09, -0.05784, -0.001413), (-0.0009991, -0.05784, -0.0009991)], [], [(12, 23, 4, 7), (6, 4, 42, 32), (15, 17, 1, 0), (89, 0, 34, 88), (1, 17, 19, 2), (38, 2, 3, 40), (3, 21, 98, 97), (40, 3, 97, 96), (36, 1, 2, 38), (0, 1, 36, 34), (90, 15, 0, 89), (44, 5, 10, 33), (7, 9, 13, 12), (5, 25, 13, 9), (6, 8, 4), (8, 7, 4), (9, 11, 5), (11, 10, 5), (6, 10, 11, 8), (8, 11, 9, 7), (32, 33, 10, 6), (2, 19, 21, 3), (12, 27, 22, 23), (26, 52, 68, 22), (15, 14, 16, 17), (92, 91, 56, 14), (16, 18, 19, 17), (62, 65, 20, 18), (20, 100, 98, 21), (65, 99, 100, 20), (59, 62, 18, 16), (14, 56, 59, 16), (90, 92, 14, 15), (71, 54, 30, 24), (27, 12, 13, 29), (24, 29, 13, 25), (26, 22, 28), (28, 22, 27), (29, 24, 31), (31, 24, 30), (26, 28, 31, 30), (28, 27, 29, 31), (52, 26, 30, 54), (18, 20, 21, 19), (53, 47, 43, 70), (46, 32, 42, 43), (58, 35, 37, 61), (93, 88, 34, 35), (37, 39, 64, 61), (38, 40, 41, 39), (41, 101, 102, 67), (40, 96, 101, 41), (36, 38, 39, 37), (35, 34, 36, 37), (94, 93, 35, 58), (44, 33, 50, 45), (47, 53, 55, 49), (45, 49, 55, 73), (46, 43, 48), (48, 43, 47), (49, 45, 51), (51, 45, 50), (46, 48, 51, 50), (48, 47, 49, 51), (32, 46, 50, 33), (39, 41, 67, 64), (53, 70, 69, 75), (74, 69, 68, 52), (58, 61, 60, 57), (95, 57, 56, 91), (60, 61, 64, 63), (62, 63, 66, 65), (66, 67, 102, 103), (65, 66, 103, 99), (59, 60, 63, 62), (57, 60, 59, 56), (94, 58, 57, 95), (71, 72, 78, 54), (75, 77, 55, 53), (72, 73, 55, 77), (74, 76, 69), (76, 75, 69), (77, 79, 72), (79, 78, 72), (74, 78, 79, 76), (76, 79, 77, 75), (52, 54, 78, 74), (63, 64, 67, 66), (70, 86, 87, 69), (69, 87, 83, 68), (70, 43, 85, 86), (43, 42, 80, 85), (23, 22, 84, 82), (22, 68, 83, 84), (23, 82, 81, 4), (4, 81, 80, 42), (86, 94, 95, 87), (87, 95, 91, 83), (86, 85, 93, 94), (85, 80, 88, 93), (82, 84, 92, 90), (84, 83, 91, 92), (82, 90, 89, 81), (81, 89, 88, 80)])
me_syringebarrel_001.polygons.foreach_set('use_smooth', [True] * 104)
_uv = me_syringebarrel_001.uv_layers.new(name='UVMap')
_uv.uv.foreach_set('vector', [0.8982, 0.3254, 0.8978, 0.2538, 0.9577, 0.2286, 0.9391, 0.3186, 0.9838, 0.2573, 0.9577, 0.2286, 0.9816, 0.1683, 0.9921, 0.1683, 0.867, 0.3424, 0.8916, 0.4019, 0.8787, 0.4148, 0.8196, 0.3897, 0.03062, 0.2079, 0.01784, 0.2079, 0.01784, 0.143, 0.03062, 0.143, 0.9757, 0.5767, 0.976, 0.5924, 0.9671, 0.5924, 0.9661, 0.5769, 0.9643, 0.5612, 0.9661, 0.5769, 0.8867, 0.5796, 0.886, 0.5669, 0.8315, 0.8538, 0.8247, 0.8542, 0.8247, 0.8479, 0.8314, 0.8466, 0.84, 0.8524, 0.8315, 0.8538, 0.8314, 0.8466, 0.8382, 0.8449, 0.9744, 0.5599, 0.9757, 0.5767, 0.9661, 0.5769, 0.9643, 0.5612, 0.8196, 0.3897, 0.8787, 0.4148, 0.8788, 0.4328, 0.8196, 0.4573, 0.03062, 0.2728, 0.01784, 0.2728, 0.01784, 0.2079, 0.03062, 0.2079, 0.7568, 0.8068, 0.777, 0.8557, 0.7402, 0.8956, 0.7312, 0.8067, 0.3981, 0.5811, 0.3981, 0.5622, 0.4393, 0.5622, 0.4393, 0.5811, 0.777, 0.8557, 0.8259, 0.8761, 0.8259, 0.9631, 0.7851, 0.9565, 0.9838, 0.2573, 0.9684, 0.3006, 0.9577, 0.2286, 0.9684, 0.3006, 0.9391, 0.3186, 0.9577, 0.2286, 0.7851, 0.9565, 0.7558, 0.9387, 0.777, 0.8557, 0.7558, 0.9387, 0.7402, 0.8956, 0.777, 0.8557, 0.3179, 0.5811, 0.3179, 0.5622, 0.3638, 0.5622, 0.3638, 0.5811, 0.3638, 0.5811, 0.3638, 0.5622, 0.3981, 0.5622, 0.3981, 0.5811, 0.2286, 0.5811, 0.2286, 0.5622, 0.3179, 0.5622, 0.3179, 0.5811, 0.9661, 0.5769, 0.9671, 0.5924, 0.8869, 0.5924, 0.8867, 0.5796, 0.8982, 0.3254, 0.8573, 0.319, 0.8378, 0.2292, 0.8978, 0.2538, 0.812, 0.2582, 0.8026, 0.1695, 0.8131, 0.1695, 0.8378, 0.2292, 0.867, 0.3424, 0.934, 0.3424, 0.9098, 0.402, 0.8916, 0.4019, 0.03062, 0.3377, 0.03062, 0.4026, 0.01784, 0.4026, 0.01784, 0.3377, 0.9757, 0.6081, 0.9661, 0.6078, 0.9671, 0.5924, 0.976, 0.5924, 0.9643, 0.6235, 0.886, 0.6179, 0.8867, 0.6051, 0.9661, 0.6078, 0.8178, 0.8538, 0.818, 0.8466, 0.8247, 0.8479, 0.8247, 0.8542, 0.8094, 0.8524, 0.8112, 0.8449, 0.818, 0.8466, 0.8178, 0.8538, 0.9744, 0.6248, 0.9643, 0.6235, 0.9661, 0.6078, 0.9757, 0.6081, 0.934, 0.3424, 0.9817, 0.3903, 0.9225, 0.4148, 0.9098, 0.402, 0.03062, 0.2728, 0.03062, 0.3377, 0.01784, 0.3377, 0.01784, 0.2728, 0.8952, 0.8069, 0.9208, 0.8069, 0.9116, 0.8957, 0.8749, 0.8558, 0.4806, 0.5811, 0.4393, 0.5811, 0.4393, 0.5622, 0.4806, 0.5622, 0.8749, 0.8558, 0.8666, 0.9565, 0.8259, 0.9631, 0.8259, 0.8761, 0.812, 0.2582, 0.8378, 0.2292, 0.8279, 0.3013, 0.8279, 0.3013, 0.8378, 0.2292, 0.8573, 0.319, 0.8666, 0.9565, 0.8749, 0.8558, 0.896, 0.9388, 0.896, 0.9388, 0.8749, 0.8558, 0.9116, 0.8957, 0.5608, 0.5811, 0.5149, 0.5811, 0.5149, 0.5622, 0.5608, 0.5622, 0.5149, 0.5811, 0.4806, 0.5811, 0.4806, 0.5622, 0.5149, 0.5622, 0.6501, 0.5811, 0.5608, 0.5811, 0.5608, 0.5622, 0.6501, 0.5622, 0.9661, 0.6078, 0.8867, 0.6051, 0.8869, 0.5924, 0.9671, 0.5924, 0.8965, 0.01237, 0.9374, 0.01882, 0.9569, 0.1086, 0.8969, 0.08401, 0.9827, 0.07963, 0.9921, 0.1683, 0.9816, 0.1683, 0.9569, 0.1086, 0.9343, 0.5053, 0.8672, 0.5052, 0.8915, 0.4456, 0.9097, 0.4458, 0.03062, 0.07806, 0.03062, 0.143, 0.01784, 0.143, 0.01784, 0.07806, 0.9715, 0.5433, 0.9624, 0.5459, 0.9585, 0.5321, 0.966, 0.5279, 0.9643, 0.5612, 0.886, 0.5669, 0.8849, 0.5542, 0.9624, 0.5459, 0.8483, 0.8496, 0.8448, 0.8438, 0.8505, 0.8412, 0.8551, 0.8443, 0.84, 0.8524, 0.8382, 0.8449, 0.8448, 0.8438, 0.8483, 0.8496, 0.9744, 0.5599, 0.9643, 0.5612, 0.9624, 0.5459, 0.9715, 0.5433, 0.8672, 0.5052, 0.8196, 0.4573, 0.8788, 0.4328, 0.8915, 0.4456, 0.03062, 0.01315, 0.03062, 0.07806, 0.01784, 0.07806, 0.01784, 0.01315, 0.7568, 0.8068, 0.7312, 0.8067, 0.7404, 0.7179, 0.7771, 0.7578, 0.05919, 0.5811, 0.01791, 0.5811, 0.01791, 0.5622, 0.05919, 0.5622, 0.7771, 0.7578, 0.7854, 0.6571, 0.8261, 0.6505, 0.8261, 0.7376, 0.9827, 0.07963, 0.9569, 0.1086, 0.9668, 0.03647, 0.9668, 0.03647, 0.9569, 0.1086, 0.9374, 0.01882, 0.7854, 0.6571, 0.7771, 0.7578, 0.756, 0.6748, 0.756, 0.6748, 0.7771, 0.7578, 0.7404, 0.7179, 0.1393, 0.5811, 0.09346, 0.5811, 0.09346, 0.5622, 0.1393, 0.5622, 0.09346, 0.5811, 0.05919, 0.5811, 0.05919, 0.5622, 0.09346, 0.5622, 0.2286, 0.5811, 0.1393, 0.5811, 0.1393, 0.5622, 0.2286, 0.5622, 0.9624, 0.5459, 0.8849, 0.5542, 0.8834, 0.5409, 0.9585, 0.5321, 0.8965, 0.01237, 0.8969, 0.08401, 0.837, 0.1093, 0.8556, 0.01921, 0.8109, 0.08054, 0.837, 0.1093, 0.8131, 0.1695, 0.8026, 0.1695, 0.9343, 0.5053, 0.9097, 0.4458, 0.9225, 0.4328, 0.9818, 0.4579, 0.03062, 0.4675, 0.01784, 0.4675, 0.01784, 0.4026, 0.03062, 0.4026, 0.9715, 0.6414, 0.966, 0.6569, 0.9585, 0.6527, 0.9624, 0.6389, 0.9643, 0.6235, 0.9624, 0.6389, 0.8849, 0.6305, 0.886, 0.6179, 0.8011, 0.8496, 0.7943, 0.8443, 0.7989, 0.8412, 0.8046, 0.8438, 0.8094, 0.8524, 0.8011, 0.8496, 0.8046, 0.8438, 0.8112, 0.8449, 0.9744, 0.6248, 0.9715, 0.6414, 0.9624, 0.6389, 0.9643, 0.6235, 0.9818, 0.4579, 0.9225, 0.4328, 0.9225, 0.4148, 0.9817, 0.3903, 0.03062, 0.5324, 0.01784, 0.5324, 0.01784, 0.4675, 0.03062, 0.4675, 0.8952, 0.8069, 0.875, 0.7579, 0.9118, 0.7181, 0.9208, 0.8069, 0.8195, 0.5811, 0.8195, 0.5622, 0.8608, 0.5622, 0.8608, 0.5811, 0.875, 0.7579, 0.8261, 0.7376, 0.8261, 0.6505, 0.8669, 0.6572, 0.8109, 0.08054, 0.8263, 0.03718, 0.837, 0.1093, 0.8263, 0.03718, 0.8556, 0.01921, 0.837, 0.1093, 0.8669, 0.6572, 0.8962, 0.6749, 0.875, 0.7579, 0.8962, 0.6749, 0.9118, 0.7181, 0.875, 0.7579, 0.7393, 0.5811, 0.7393, 0.5622, 0.7852, 0.5622, 0.7852, 0.5811, 0.7852, 0.5811, 0.7852, 0.5622, 0.8195, 0.5622, 0.8195, 0.5811, 0.6501, 0.5811, 0.6501, 0.5622, 0.7393, 0.5622, 0.7393, 0.5811, 0.9624, 0.6389, 0.9585, 0.6527, 0.8834, 0.6438, 0.8849, 0.6305, 0.7909, 0.5324, 0.7786, 0.5324, 0.7786, 0.4675, 0.7909, 0.4675, 0.7909, 0.4675, 0.7786, 0.4675, 0.7786, 0.4026, 0.7909, 0.4026, 0.7909, 0.01315, 0.7909, 0.07806, 0.7786, 0.07806, 0.7786, 0.01315, 0.7909, 0.07806, 0.7909, 0.143, 0.7786, 0.143, 0.7786, 0.07806, 0.7909, 0.2728, 0.7909, 0.3377, 0.7786, 0.3377, 0.7786, 0.2728, 0.7909, 0.3377, 0.7909, 0.4026, 0.7786, 0.4026, 0.7786, 0.3377, 0.7909, 0.2728, 0.7786, 0.2728, 0.7786, 0.2079, 0.7909, 0.2079, 0.7909, 0.2079, 0.7786, 0.2079, 0.7786, 0.143, 0.7909, 0.143, 0.7786, 0.5324, 0.03062, 0.5324, 0.03062, 0.4675, 0.7786, 0.4675, 0.7786, 0.4675, 0.03062, 0.4675, 0.03062, 0.4026, 0.7786, 0.4026, 0.7786, 0.01315, 0.7786, 0.07806, 0.03062, 0.07806, 0.03062, 0.01315, 0.7786, 0.07806, 0.7786, 0.143, 0.03062, 0.143, 0.03062, 0.07806, 0.7786, 0.2728, 0.7786, 0.3377, 0.03062, 0.3377, 0.03062, 0.2728, 0.7786, 0.3377, 0.7786, 0.4026, 0.03062, 0.4026, 0.03062, 0.3377, 0.7786, 0.2728, 0.03062, 0.2728, 0.03062, 0.2079, 0.7786, 0.2079, 0.7786, 0.2079, 0.03062, 0.2079, 0.03062, 0.143, 0.7786, 0.143])
me_syringebarrel_001.materials.append(mat_syringebarrelmat)
me_syringebarrel_001.use_remesh_preserve_volume = False
me_syringebarrel_001.use_remesh_preserve_attributes = False
me_syringebarrel_001.use_mirror_vertex_groups = False
me_syringebarrel_001.update()
arm_armature = bpy.data.armatures.new('Armature')  # bones are not reproduced

# ---- objects
ob_syringe20ml = bpy.data.objects.new('Syringe20Ml', None)
ob_syringe20ml_armature = bpy.data.objects.new('Syringe20Ml_Armature', arm_armature)
ob_syringeplunger = bpy.data.objects.new('syringePlunger', me_syringeplunger)
ob_syringebarrel = bpy.data.objects.new('syringeBarrel', me_syringebarrel_001)

# ---- transforms, parenting, visibility, modifiers, constraints
ob_syringe20ml.location = (0.0, 0.0, 0.0)
ob_syringe20ml.empty_display_type = 'CUBE'
ob_syringe20ml.empty_display_size = 0.02511
ob_syringe20ml.empty_image_offset = (0.0, 0.0)
ob_syringe20ml.lineart.crease_threshold = 0.0
ob_syringe20ml_armature.parent = ob_syringe20ml
ob_syringe20ml_armature.location = (0.0, 0.0, 0.0)
ob_syringe20ml_armature.show_in_front = True
ob_syringe20ml_armature.lineart.crease_threshold = 0.0
ob_syringeplunger.parent = ob_syringe20ml
ob_syringeplunger.location = (0.0, 0.0, 0.0)
ob_syringeplunger.show_wire = True
ob_syringeplunger.show_all_edges = True
ob_syringeplunger.lineart.crease_threshold = 0.0
_vg = ob_syringeplunger.vertex_groups.new(name='Bone.001')
_vg.add([0, 1, 2, 3, 4, 5, 6, 7, 8, 9, 10, 11, 12, 13, 14, 15, 16, 17, 18, 19, 20, 21, 22, 23, 24, 25, 26, 27, 28, 29, 30, 31, 32, 33, 34, 35, 36, 37, 38, 39, 40, 41, 42, 43, 44, 45, 46, 47, 48, 49, 50, 51, 52, 53, 54, 55, 56, 57, 58, 59, 60, 61, 62, 63, 64, 65, 66, 67, 68, 69, 70, 71, 72, 73, 74, 75, 76, 77, 78, 79, 80, 81, 82, 83, 84, 85, 86, 87, 88, 89, 90, 91, 92, 93], 1.0, 'REPLACE')
_m = ob_syringeplunger.modifiers.new('Armature', 'ARMATURE')
_m.object = ob_syringe20ml_armature
ob_syringebarrel.parent = ob_syringe20ml
ob_syringebarrel.location = (0.0, 0.0, 0.0)
ob_syringebarrel.lineart.crease_threshold = 0.0
_vg = ob_syringebarrel.vertex_groups.new(name='Bone')
_vg.add([0, 1, 2, 3, 4, 5, 6, 7, 8, 9, 10, 11, 12, 13, 14, 15, 16, 17, 18, 19, 20, 21, 22, 23, 24, 25, 26, 27, 28, 29, 30, 31, 32, 33, 34, 35, 36, 37, 38, 39, 40, 41, 42, 43, 44, 45, 46, 47, 48, 49, 50, 51, 52, 53, 54, 55, 56, 57, 58, 59, 60, 61, 62, 63, 64, 65, 66, 67, 68, 69, 70, 71, 72, 73, 74, 75, 76, 77, 78, 79, 80, 81, 82, 83, 84, 85, 86, 87, 88, 89, 90, 91, 92, 93, 94, 95, 96, 97, 98, 99, 100, 101, 102, 103], 1.0, 'REPLACE')
_m = ob_syringebarrel.modifiers.new('Armature', 'ARMATURE')
_m.object = ob_syringe20ml_armature

# ---- collection membership
col_collection_1.objects.link(ob_syringe20ml)
col_collection_1.objects.link(ob_syringe20ml_armature)
col_collection_1.objects.link(ob_syringeplunger)
col_collection_1.objects.link(ob_syringebarrel)

# ---- scene / render settings (as saved in the file)
scene.frame_start = 1; scene.frame_end = 250; scene.frame_set(12)
scene.render.engine = 'BLENDER_EEVEE_NEXT'
scene.render.resolution_percentage = 50
scene.render.fps = 60
scene.render.dither_intensity = 0.0
scene.cycles.use_denoising = False
scene.cycles.samples = 128
scene.cycles.sampling_pattern = 'TABULATED_SOBOL'
scene.cycles.use_adaptive_sampling = False
scene.cycles.use_light_tree = False
scene.cycles.blur_glossy = 0.0
scene.cycles.sample_clamp_indirect = 0.0
scene.view_settings.view_transform = 'Standard'
bpy.context.view_layer.update()

# ---- added for rendering (the .blend has no active camera and no usable light): camera, sun
cam_auto = bpy.data.cameras.new('AutoCamera')
cam_auto.lens = 50.0
cam_auto.sensor_width = 36.0
cam_auto.clip_end = 1000.0
ob_auto_camera = bpy.data.objects.new('AutoCamera', cam_auto)
scene.collection.objects.link(ob_auto_camera)
ob_auto_camera.location = (0.185045, -0.192003, 0.148036)
ob_auto_camera.rotation_euler = (1.09748, -7.21219e-08, 0.694738)
scene.camera = ob_auto_camera
light_auto_sun = bpy.data.lights.new('AutoSun', 'SUN')
light_auto_sun.energy = 3.0
light_auto_sun.angle = 0.0523599
ob_auto_sun = bpy.data.objects.new('AutoSun', light_auto_sun)
scene.collection.objects.link(ob_auto_sun)
ob_auto_sun.rotation_euler = (0.872665, 0.174533, 0.523599)
bpy.context.view_layer.update()
